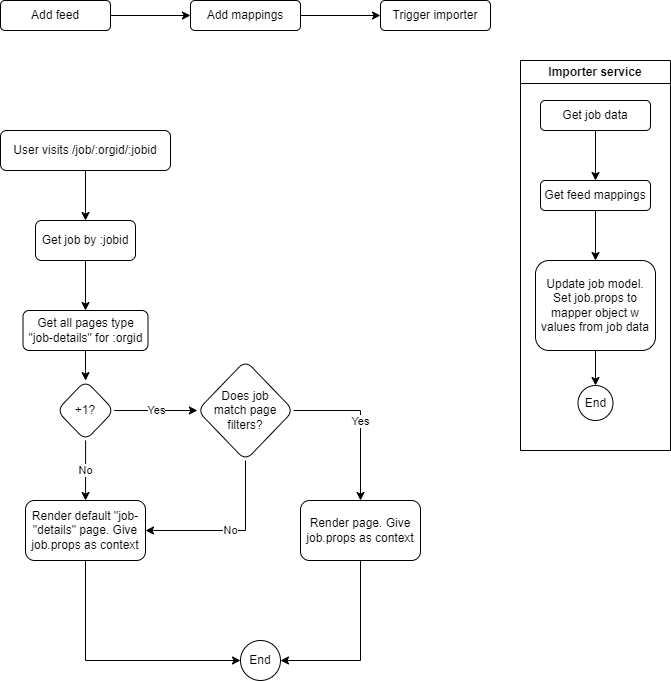

The diagram above was exported from draw.io. Its source (the exported page's mxGraphModel, read from the mxfile embedded in the PNG):
<mxGraphModel dx="1434" dy="758" grid="1" gridSize="10" guides="1" tooltips="1" connect="1" arrows="1" fold="1" page="1" pageScale="1" pageWidth="827" pageHeight="1169" math="0" shadow="0">
  <root>
    <mxCell id="0" />
    <mxCell id="1" parent="0" />
    <mxCell id="2ETKDrRVSpHp4fAqaOec-3" value="" style="edgeStyle=orthogonalEdgeStyle;rounded=0;orthogonalLoop=1;jettySize=auto;html=1;" edge="1" parent="1" source="2ETKDrRVSpHp4fAqaOec-1" target="2ETKDrRVSpHp4fAqaOec-2">
      <mxGeometry relative="1" as="geometry" />
    </mxCell>
    <mxCell id="2ETKDrRVSpHp4fAqaOec-1" value="Add feed" style="rounded=1;whiteSpace=wrap;html=1;" vertex="1" parent="1">
      <mxGeometry x="70" y="40" width="110" height="30" as="geometry" />
    </mxCell>
    <mxCell id="2ETKDrRVSpHp4fAqaOec-5" value="" style="edgeStyle=orthogonalEdgeStyle;rounded=0;orthogonalLoop=1;jettySize=auto;html=1;" edge="1" parent="1" source="2ETKDrRVSpHp4fAqaOec-2" target="2ETKDrRVSpHp4fAqaOec-4">
      <mxGeometry relative="1" as="geometry" />
    </mxCell>
    <mxCell id="2ETKDrRVSpHp4fAqaOec-2" value="Add mappings" style="rounded=1;whiteSpace=wrap;html=1;" vertex="1" parent="1">
      <mxGeometry x="260" y="40" width="110" height="30" as="geometry" />
    </mxCell>
    <mxCell id="2ETKDrRVSpHp4fAqaOec-4" value="Trigger importer" style="rounded=1;whiteSpace=wrap;html=1;" vertex="1" parent="1">
      <mxGeometry x="450" y="40" width="110" height="30" as="geometry" />
    </mxCell>
    <mxCell id="2ETKDrRVSpHp4fAqaOec-14" value="Importer service" style="swimlane;whiteSpace=wrap;html=1;" vertex="1" parent="1">
      <mxGeometry x="590" y="100" width="150" height="390" as="geometry" />
    </mxCell>
    <mxCell id="2ETKDrRVSpHp4fAqaOec-6" value="Get job data" style="rounded=1;whiteSpace=wrap;html=1;" vertex="1" parent="2ETKDrRVSpHp4fAqaOec-14">
      <mxGeometry x="20" y="40" width="110" height="30" as="geometry" />
    </mxCell>
    <mxCell id="2ETKDrRVSpHp4fAqaOec-8" value="Get feed mappings" style="rounded=1;whiteSpace=wrap;html=1;" vertex="1" parent="2ETKDrRVSpHp4fAqaOec-14">
      <mxGeometry x="20" y="120" width="110" height="30" as="geometry" />
    </mxCell>
    <mxCell id="2ETKDrRVSpHp4fAqaOec-10" value="Update job model. Set job.props to mapper object w values from job data" style="rounded=1;whiteSpace=wrap;html=1;" vertex="1" parent="2ETKDrRVSpHp4fAqaOec-14">
      <mxGeometry x="15" y="200" width="120" height="90" as="geometry" />
    </mxCell>
    <mxCell id="2ETKDrRVSpHp4fAqaOec-12" value="End" style="ellipse;whiteSpace=wrap;html=1;rounded=1;" vertex="1" parent="2ETKDrRVSpHp4fAqaOec-14">
      <mxGeometry x="57.5" y="325" width="35" height="35" as="geometry" />
    </mxCell>
    <mxCell id="2ETKDrRVSpHp4fAqaOec-9" value="" style="edgeStyle=orthogonalEdgeStyle;rounded=0;orthogonalLoop=1;jettySize=auto;html=1;" edge="1" parent="2ETKDrRVSpHp4fAqaOec-14" source="2ETKDrRVSpHp4fAqaOec-6" target="2ETKDrRVSpHp4fAqaOec-8">
      <mxGeometry relative="1" as="geometry" />
    </mxCell>
    <mxCell id="2ETKDrRVSpHp4fAqaOec-11" value="" style="edgeStyle=orthogonalEdgeStyle;rounded=0;orthogonalLoop=1;jettySize=auto;html=1;" edge="1" parent="2ETKDrRVSpHp4fAqaOec-14" source="2ETKDrRVSpHp4fAqaOec-8" target="2ETKDrRVSpHp4fAqaOec-10">
      <mxGeometry relative="1" as="geometry" />
    </mxCell>
    <mxCell id="2ETKDrRVSpHp4fAqaOec-13" value="" style="edgeStyle=orthogonalEdgeStyle;rounded=0;orthogonalLoop=1;jettySize=auto;html=1;" edge="1" parent="2ETKDrRVSpHp4fAqaOec-14" source="2ETKDrRVSpHp4fAqaOec-10" target="2ETKDrRVSpHp4fAqaOec-12">
      <mxGeometry relative="1" as="geometry" />
    </mxCell>
    <mxCell id="2ETKDrRVSpHp4fAqaOec-17" value="" style="edgeStyle=orthogonalEdgeStyle;rounded=0;orthogonalLoop=1;jettySize=auto;html=1;" edge="1" parent="1" source="2ETKDrRVSpHp4fAqaOec-15" target="2ETKDrRVSpHp4fAqaOec-16">
      <mxGeometry relative="1" as="geometry" />
    </mxCell>
    <mxCell id="2ETKDrRVSpHp4fAqaOec-15" value="User visits /job/:orgid/:jobid" style="rounded=1;whiteSpace=wrap;html=1;" vertex="1" parent="1">
      <mxGeometry x="70" y="170" width="170" height="40" as="geometry" />
    </mxCell>
    <mxCell id="2ETKDrRVSpHp4fAqaOec-19" value="" style="edgeStyle=orthogonalEdgeStyle;rounded=0;orthogonalLoop=1;jettySize=auto;html=1;" edge="1" parent="1" source="2ETKDrRVSpHp4fAqaOec-16" target="2ETKDrRVSpHp4fAqaOec-18">
      <mxGeometry relative="1" as="geometry" />
    </mxCell>
    <mxCell id="2ETKDrRVSpHp4fAqaOec-16" value="Get job by :jobid" style="rounded=1;whiteSpace=wrap;html=1;" vertex="1" parent="1">
      <mxGeometry x="105" y="260" width="100" height="40" as="geometry" />
    </mxCell>
    <mxCell id="2ETKDrRVSpHp4fAqaOec-23" value="" style="edgeStyle=orthogonalEdgeStyle;rounded=0;orthogonalLoop=1;jettySize=auto;html=1;" edge="1" parent="1" source="2ETKDrRVSpHp4fAqaOec-18" target="2ETKDrRVSpHp4fAqaOec-22">
      <mxGeometry relative="1" as="geometry" />
    </mxCell>
    <mxCell id="2ETKDrRVSpHp4fAqaOec-18" value="Get all pages type &quot;job-details&quot; for :orgid" style="rounded=1;whiteSpace=wrap;html=1;" vertex="1" parent="1">
      <mxGeometry x="92.5" y="350" width="125" height="40" as="geometry" />
    </mxCell>
    <mxCell id="2ETKDrRVSpHp4fAqaOec-25" value="Yes" style="edgeStyle=orthogonalEdgeStyle;rounded=0;orthogonalLoop=1;jettySize=auto;html=1;" edge="1" parent="1" source="2ETKDrRVSpHp4fAqaOec-22" target="2ETKDrRVSpHp4fAqaOec-24">
      <mxGeometry relative="1" as="geometry" />
    </mxCell>
    <mxCell id="2ETKDrRVSpHp4fAqaOec-27" value="No" style="edgeStyle=orthogonalEdgeStyle;rounded=0;orthogonalLoop=1;jettySize=auto;html=1;" edge="1" parent="1" source="2ETKDrRVSpHp4fAqaOec-22" target="2ETKDrRVSpHp4fAqaOec-26">
      <mxGeometry relative="1" as="geometry" />
    </mxCell>
    <mxCell id="2ETKDrRVSpHp4fAqaOec-22" value="+1?" style="rhombus;whiteSpace=wrap;html=1;rounded=1;" vertex="1" parent="1">
      <mxGeometry x="126.25" y="420" width="57.5" height="60" as="geometry" />
    </mxCell>
    <mxCell id="2ETKDrRVSpHp4fAqaOec-30" value="No" style="edgeStyle=orthogonalEdgeStyle;rounded=0;orthogonalLoop=1;jettySize=auto;html=1;exitX=0.5;exitY=1;exitDx=0;exitDy=0;entryX=1;entryY=0.5;entryDx=0;entryDy=0;" edge="1" parent="1" source="2ETKDrRVSpHp4fAqaOec-24" target="2ETKDrRVSpHp4fAqaOec-26">
      <mxGeometry relative="1" as="geometry" />
    </mxCell>
    <mxCell id="2ETKDrRVSpHp4fAqaOec-32" value="Yes" style="edgeStyle=orthogonalEdgeStyle;rounded=0;orthogonalLoop=1;jettySize=auto;html=1;" edge="1" parent="1" source="2ETKDrRVSpHp4fAqaOec-24" target="2ETKDrRVSpHp4fAqaOec-31">
      <mxGeometry relative="1" as="geometry" />
    </mxCell>
    <mxCell id="2ETKDrRVSpHp4fAqaOec-24" value="Does job&lt;br style=&quot;border-color: var(--border-color);&quot;&gt;match page&lt;br style=&quot;border-color: var(--border-color);&quot;&gt;filters?" style="rhombus;whiteSpace=wrap;html=1;rounded=1;" vertex="1" parent="1">
      <mxGeometry x="266.88" y="400" width="96.25" height="100" as="geometry" />
    </mxCell>
    <mxCell id="2ETKDrRVSpHp4fAqaOec-35" style="edgeStyle=orthogonalEdgeStyle;rounded=0;orthogonalLoop=1;jettySize=auto;html=1;exitX=0.5;exitY=1;exitDx=0;exitDy=0;entryX=0;entryY=0.5;entryDx=0;entryDy=0;" edge="1" parent="1" source="2ETKDrRVSpHp4fAqaOec-26" target="2ETKDrRVSpHp4fAqaOec-33">
      <mxGeometry relative="1" as="geometry" />
    </mxCell>
    <mxCell id="2ETKDrRVSpHp4fAqaOec-26" value="Render default &quot;job-&quot;details&quot; page. Give job.props as context" style="whiteSpace=wrap;html=1;rounded=1;" vertex="1" parent="1">
      <mxGeometry x="95" y="540" width="120" height="60" as="geometry" />
    </mxCell>
    <mxCell id="2ETKDrRVSpHp4fAqaOec-36" style="edgeStyle=orthogonalEdgeStyle;rounded=0;orthogonalLoop=1;jettySize=auto;html=1;exitX=0.5;exitY=1;exitDx=0;exitDy=0;entryX=1;entryY=0.5;entryDx=0;entryDy=0;" edge="1" parent="1" source="2ETKDrRVSpHp4fAqaOec-31" target="2ETKDrRVSpHp4fAqaOec-33">
      <mxGeometry relative="1" as="geometry" />
    </mxCell>
    <mxCell id="2ETKDrRVSpHp4fAqaOec-31" value="Render page. Give job.props as context" style="whiteSpace=wrap;html=1;rounded=1;" vertex="1" parent="1">
      <mxGeometry x="370.005" y="540" width="120" height="60" as="geometry" />
    </mxCell>
    <mxCell id="2ETKDrRVSpHp4fAqaOec-33" value="End" style="ellipse;whiteSpace=wrap;html=1;rounded=1;" vertex="1" parent="1">
      <mxGeometry x="310" y="680" width="39.99" height="40" as="geometry" />
    </mxCell>
  </root>
</mxGraphModel>